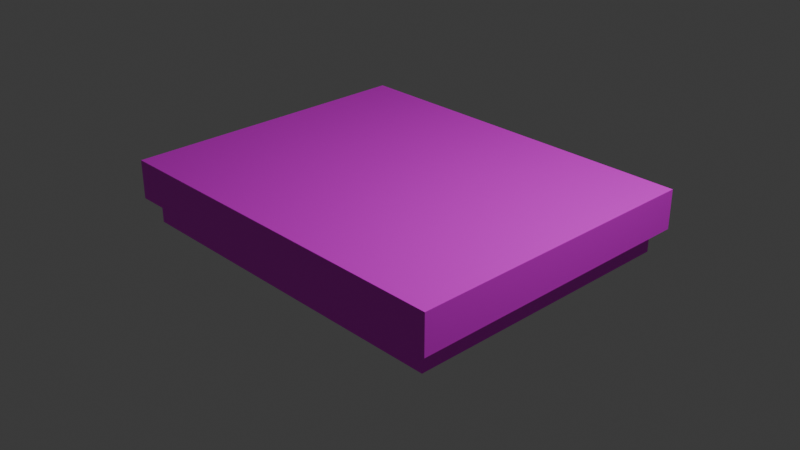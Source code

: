# Source: Tanvirpooo.blend  (saved by Blender 4.2.66; exported with 4.5.12 LTS)
import bpy
from mathutils import Matrix  # noqa: F401  (used for matrix-valued properties, if any)

bpy.ops.wm.read_factory_settings(use_empty=True)
scene = bpy.context.scene
scene.name = 'Scene'

# ---- collections
col_collection = bpy.data.collections.new('Collection'); scene.collection.children.link(col_collection)

# ---- images (referenced by path relative to the original .blend; pixels are not part of the script)
import os
ASSET_DIR = os.environ.get("B2B_ASSET_DIR", "")  # directory of the original .blend (textures are referenced by path, not embedded)
HERE = os.path.dirname(os.path.abspath(__file__))  # packed textures are extracted next to this script under _unpacked/

def load_image(name, relpath, width, height, colorspace="sRGB"):
    """Load a texture the original file referenced (path relative to the .blend, or extracted next to this script)."""
    p = next((c for c in (os.path.join(HERE, relpath), os.path.join(ASSET_DIR, relpath)) if relpath and os.path.exists(c)), "")
    if p:
        img = bpy.data.images.load(p, check_existing=True)
        img.name = name
    else:  # same state as the original file: an image datablock whose file is absent (Cycles renders it pink)
        img = bpy.data.images.new(name, width, height)
        img.source = "FILE"
        img.filepath = "//" + (relpath or name)
    img.colorspace_settings.name = colorspace
    return img
img_tanssss_png = load_image('Tanssss.png', 'Tanssss.png', 1024, 1024, 'sRGB')

# ---- materials (node trees are filled in below, after node groups)
mat_material = bpy.data.materials.new('Material')
mat_material.alpha_threshold = 0.0
mat_material.use_transparent_shadow = False
mat_material.roughness = 0.5
mat_material.line_color = (0.0, 0.0, 0.0, 1.0)

# ---- material node trees
mat_material.use_nodes = True; mat_material.node_tree.nodes.clear()
_N = mat_material.node_tree.nodes; _L = mat_material.node_tree.links
n0 = _N.new('ShaderNodeOutputMaterial'); n0.name = 'Material Output'; n0.location = (300, 300)
n1 = _N.new('ShaderNodeBsdfPrincipled'); n1.name = 'Principled BSDF'; n1.location = (10, 300)
n1.inputs[3].default_value = 1.45
n2 = _N.new('ShaderNodeTexImage'); n2.name = 'Image Texture'; n2.location = (-280, 275)
n2.image = img_tanssss_png
_L.new(n1.outputs[0], n0.inputs[0])
_L.new(n2.outputs[0], n1.inputs[0])
n0.is_active_output = True

# ---- world
world_world = bpy.data.worlds.new('World'); scene.world = world_world
world_world.use_nodes = True; world_world.node_tree.nodes.clear()
_N = world_world.node_tree.nodes; _L = world_world.node_tree.links
n0 = _N.new('ShaderNodeOutputWorld'); n0.name = 'World Output'; n0.location = (300, 300)
n1 = _N.new('ShaderNodeBackground'); n1.name = 'Background'; n1.location = (10, 300)
n1.inputs[0].default_value = (0.05088, 0.05088, 0.05088, 1.0)
_L.new(n1.outputs[0], n0.inputs[0])
n0.is_active_output = True
world_world.color = (0.05088, 0.05088, 0.05088)
world_world.sun_shadow_jitter_overblur = 0.0

# ---- cameras
cam_camera = bpy.data.cameras.new('Camera')
cam_camera.clip_end = 100.0
cam_camera.ortho_scale = 7.314

# ---- lights
light_light = bpy.data.lights.new('Light', 'POINT')
light_light.energy = 1000.0
light_light.shadow_soft_size = 0.1

# ---- meshes
me_cube = bpy.data.meshes.new('Cube')
me_cube.from_pydata([(1.0, 1.0, 1.0), (1.0, 1.0, -1.0), (1.0, -1.0, 1.0), (1.0, -1.0, -1.0), (-1.0, 1.0, 1.0), (-1.0, 1.0, -1.0), (-1.0, -1.0, 1.0), (-1.0, -1.0, -1.0)], [], [(0, 4, 6, 2), (3, 2, 6, 7), (7, 6, 4, 5), (5, 1, 3, 7), (1, 0, 2, 3), (5, 4, 0, 1)])
_uv = me_cube.uv_layers.new(name='UVMap')
_uv.uv.foreach_set('vector', [0.625, 0.5, 0.875, 0.5, 0.875, 0.75, 0.625, 0.75, 0.3602, 0.05404, 0.374, 0.05404, 0.374, 0.06789, 0.3602, 0.06789, 0.3602, 0.01247, 0.374, 0.01247, 0.374, 0.02633, 0.3602, 0.02633, 0.3463, 0.04018, 0.3602, 0.04018, 0.3602, 0.05404, 0.3463, 0.05404, 0.3602, 0.04018, 0.374, 0.04018, 0.374, 0.05404, 0.3602, 0.05404, 0.3602, 0.02633, 0.374, 0.02633, 0.374, 0.04018, 0.3602, 0.04018])
me_cube.materials.append(mat_material)
me_cube.use_mirror_vertex_groups = False
me_cube.update()
me_cube_001 = bpy.data.meshes.new('Cube.001')
me_cube_001.from_pydata([(1.0, 1.0, 1.0), (1.0, 1.0, -1.0), (1.0, -1.0, 1.0), (1.0, -1.0, -1.0), (-1.0, 1.0, 1.0), (-1.0, 1.0, -1.0), (-1.0, -1.0, 1.0), (-1.0, -1.0, -1.0)], [], [(0, 4, 6, 2), (3, 2, 6, 7), (7, 6, 4, 5), (5, 1, 3, 7), (1, 0, 2, 3), (5, 4, 0, 1)])
_uv = me_cube_001.uv_layers.new(name='UVMap')
_uv.uv.foreach_set('vector', [0.0002588, 0.08465, 0.9981, 0.08465, 0.9998, 1.0, -0.001421, 1.003, 0.02672, 0.02528, 0.02859, 0.07054, 0.004953, 0.07241, 0.003082, 0.02715, 0.09764, 0.01967, 0.09951, 0.06493, 0.07587, 0.0668, 0.074, 0.02154, 0.03056, 0.02331, 0.08, 0.02331, 0.08, 0.07275, 0.03056, 0.07275, 0.05036, 0.02341, 0.05223, 0.06867, 0.02859, 0.07054, 0.02672, 0.02528, 0.074, 0.02154, 0.07587, 0.0668, 0.05223, 0.06867, 0.05036, 0.02341])
me_cube_001.materials.append(mat_material)
me_cube_001.use_mirror_vertex_groups = False
me_cube_001.update()

# ---- objects
ob_cube = bpy.data.objects.new('Cube', me_cube)
ob_light = bpy.data.objects.new('Light', light_light)
ob_camera = bpy.data.objects.new('Camera', cam_camera)
ob_cube_001 = bpy.data.objects.new('Cube.001', me_cube_001)

# ---- transforms, parenting, visibility, modifiers, constraints
ob_cube.location = (0.0, 0.0, 0.0)
ob_cube.scale = (1.936, 1.566, 0.2002)
ob_cube.lock_rotations_4d = False
ob_cube.empty_display_type = 'ARROWS'
ob_cube.lineart.crease_threshold = 0.0
ob_light.location = (4.076, 1.005, 5.904)
ob_light.rotation_euler = (0.6503, 0.05522, 1.866)
ob_light.lock_rotations_4d = False
ob_light.empty_display_type = 'ARROWS'
ob_light.color = (0.0, 0.0, 0.0, 0.0)
ob_light.lineart.crease_threshold = 0.0
ob_camera.location = (7.359, -6.926, 4.958)
ob_camera.rotation_euler = (1.109, 0.0, 0.8149)
ob_camera.lock_rotations_4d = False
ob_camera.empty_display_type = 'ARROWS'
ob_camera.color = (0.0, 0.0, 0.0, 0.0)
ob_camera.display_type = 'WIRE'
ob_camera.lineart.crease_threshold = 0.0
ob_cube_001.location = (0.0, 0.0, 0.2765)
ob_cube_001.scale = (2.071, 1.675, 0.2142)
ob_cube_001.lock_rotations_4d = False
ob_cube_001.empty_display_type = 'ARROWS'
ob_cube_001.lineart.crease_threshold = 0.0

# ---- collection membership
col_collection.objects.link(ob_cube)
col_collection.objects.link(ob_light)
col_collection.objects.link(ob_camera)
col_collection.objects.link(ob_cube_001)

# ---- scene / render settings (as saved in the file)
scene.camera = ob_camera
scene.frame_start = 1; scene.frame_end = 250; scene.frame_set(48)
scene.render.engine = 'BLENDER_EEVEE_NEXT'
bpy.context.view_layer.update()
